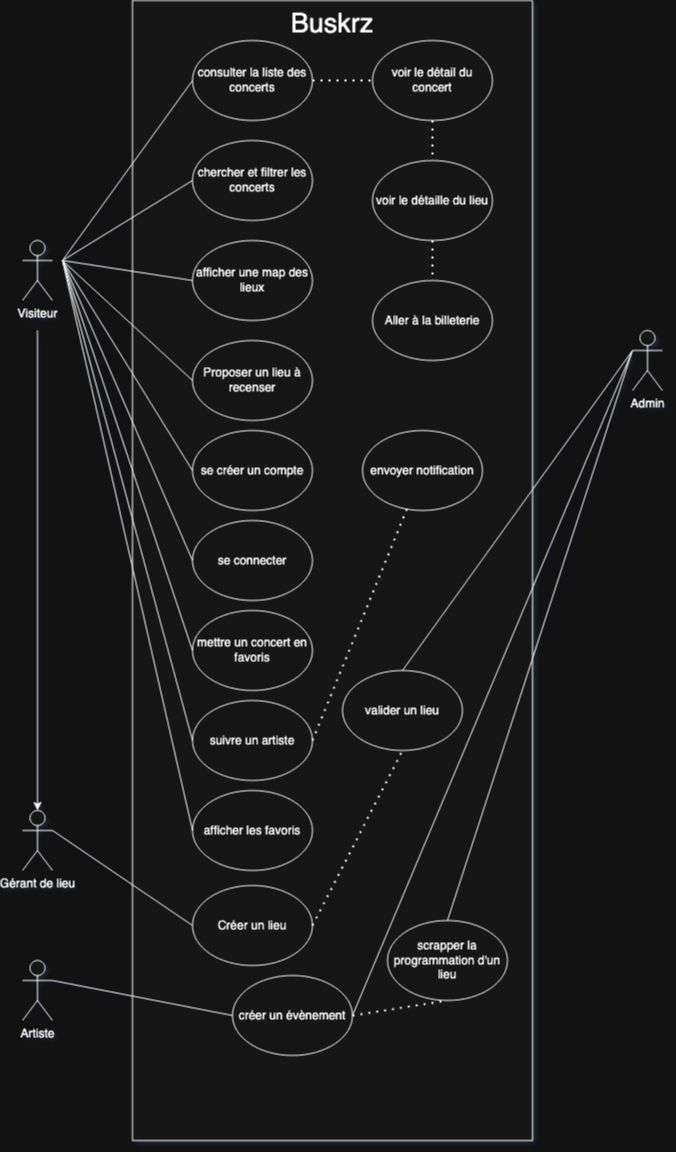

The diagram above was exported from draw.io. Its source (the exported page's mxGraphModel, read from the mxfile embedded in the PNG):
<mxGraphModel dx="1566" dy="1166" grid="1" gridSize="10" guides="1" tooltips="1" connect="1" arrows="1" fold="1" page="1" pageScale="1" pageWidth="827" pageHeight="1169" math="0" shadow="0">
  <root>
    <mxCell id="0" />
    <mxCell id="1" parent="0" />
    <mxCell id="_r-2Z_g6KoFpDzy2ZEOF-2" value="" style="rounded=0;whiteSpace=wrap;html=1;" parent="1" vertex="1">
      <mxGeometry x="200" y="40" width="400" height="1140" as="geometry" />
    </mxCell>
    <mxCell id="_r-2Z_g6KoFpDzy2ZEOF-3" value="Visiteur" style="shape=umlActor;verticalLabelPosition=bottom;verticalAlign=top;html=1;outlineConnect=0;" parent="1" vertex="1">
      <mxGeometry x="90" y="280" width="30" height="60" as="geometry" />
    </mxCell>
    <mxCell id="_r-2Z_g6KoFpDzy2ZEOF-6" value="Buskrz" style="text;html=1;align=center;verticalAlign=middle;whiteSpace=wrap;rounded=0;fontSize=27;" parent="1" vertex="1">
      <mxGeometry x="345" y="50" width="110" height="30" as="geometry" />
    </mxCell>
    <mxCell id="_r-2Z_g6KoFpDzy2ZEOF-7" value="consulter la liste des concerts" style="ellipse;whiteSpace=wrap;html=1;" parent="1" vertex="1">
      <mxGeometry x="260" y="80" width="120" height="80" as="geometry" />
    </mxCell>
    <mxCell id="_r-2Z_g6KoFpDzy2ZEOF-8" value="chercher et filtrer les concerts" style="ellipse;whiteSpace=wrap;html=1;" parent="1" vertex="1">
      <mxGeometry x="260" y="180" width="120" height="80" as="geometry" />
    </mxCell>
    <mxCell id="_r-2Z_g6KoFpDzy2ZEOF-9" value="Proposer un lieu à recenser" style="ellipse;whiteSpace=wrap;html=1;" parent="1" vertex="1">
      <mxGeometry x="260" y="380" width="120" height="80" as="geometry" />
    </mxCell>
    <mxCell id="_r-2Z_g6KoFpDzy2ZEOF-10" value="se connecter" style="ellipse;whiteSpace=wrap;html=1;" parent="1" vertex="1">
      <mxGeometry x="260" y="560" width="120" height="80" as="geometry" />
    </mxCell>
    <mxCell id="_r-2Z_g6KoFpDzy2ZEOF-11" value="mettre un concert en favoris" style="ellipse;whiteSpace=wrap;html=1;" parent="1" vertex="1">
      <mxGeometry x="260" y="650" width="120" height="80" as="geometry" />
    </mxCell>
    <mxCell id="_r-2Z_g6KoFpDzy2ZEOF-12" value="afficher les favoris" style="ellipse;whiteSpace=wrap;html=1;" parent="1" vertex="1">
      <mxGeometry x="260" y="830" width="120" height="80" as="geometry" />
    </mxCell>
    <mxCell id="_r-2Z_g6KoFpDzy2ZEOF-13" value="" style="endArrow=none;html=1;rounded=0;entryX=0;entryY=0.5;entryDx=0;entryDy=0;" parent="1" target="_r-2Z_g6KoFpDzy2ZEOF-7" edge="1">
      <mxGeometry width="50" height="50" relative="1" as="geometry">
        <mxPoint x="130" y="300" as="sourcePoint" />
        <mxPoint x="180" y="250" as="targetPoint" />
      </mxGeometry>
    </mxCell>
    <mxCell id="_r-2Z_g6KoFpDzy2ZEOF-16" value="" style="endArrow=none;html=1;rounded=0;entryX=0;entryY=0.5;entryDx=0;entryDy=0;" parent="1" target="_r-2Z_g6KoFpDzy2ZEOF-8" edge="1">
      <mxGeometry width="50" height="50" relative="1" as="geometry">
        <mxPoint x="130" y="300" as="sourcePoint" />
        <mxPoint x="180" y="250" as="targetPoint" />
      </mxGeometry>
    </mxCell>
    <mxCell id="_r-2Z_g6KoFpDzy2ZEOF-17" value="" style="endArrow=none;html=1;rounded=0;entryX=0;entryY=0.5;entryDx=0;entryDy=0;" parent="1" target="_r-2Z_g6KoFpDzy2ZEOF-9" edge="1">
      <mxGeometry width="50" height="50" relative="1" as="geometry">
        <mxPoint x="130" y="300" as="sourcePoint" />
        <mxPoint x="180" y="250" as="targetPoint" />
      </mxGeometry>
    </mxCell>
    <mxCell id="_r-2Z_g6KoFpDzy2ZEOF-18" value="" style="endArrow=none;html=1;rounded=0;entryX=0;entryY=0.5;entryDx=0;entryDy=0;" parent="1" target="_r-2Z_g6KoFpDzy2ZEOF-10" edge="1">
      <mxGeometry width="50" height="50" relative="1" as="geometry">
        <mxPoint x="130" y="300" as="sourcePoint" />
        <mxPoint x="180" y="250" as="targetPoint" />
      </mxGeometry>
    </mxCell>
    <mxCell id="_r-2Z_g6KoFpDzy2ZEOF-19" value="" style="endArrow=none;html=1;rounded=0;entryX=0;entryY=0.5;entryDx=0;entryDy=0;" parent="1" target="_r-2Z_g6KoFpDzy2ZEOF-11" edge="1">
      <mxGeometry width="50" height="50" relative="1" as="geometry">
        <mxPoint x="130" y="300" as="sourcePoint" />
        <mxPoint x="180" y="250" as="targetPoint" />
      </mxGeometry>
    </mxCell>
    <mxCell id="_r-2Z_g6KoFpDzy2ZEOF-20" value="" style="endArrow=none;html=1;rounded=0;entryX=0;entryY=0.5;entryDx=0;entryDy=0;" parent="1" target="_r-2Z_g6KoFpDzy2ZEOF-12" edge="1">
      <mxGeometry width="50" height="50" relative="1" as="geometry">
        <mxPoint x="130" y="300" as="sourcePoint" />
        <mxPoint x="180" y="250" as="targetPoint" />
      </mxGeometry>
    </mxCell>
    <mxCell id="_r-2Z_g6KoFpDzy2ZEOF-21" value="se créer un compte" style="ellipse;whiteSpace=wrap;html=1;" parent="1" vertex="1">
      <mxGeometry x="260" y="470" width="120" height="80" as="geometry" />
    </mxCell>
    <mxCell id="_r-2Z_g6KoFpDzy2ZEOF-22" value="" style="endArrow=none;html=1;rounded=0;entryX=0;entryY=0.5;entryDx=0;entryDy=0;" parent="1" target="_r-2Z_g6KoFpDzy2ZEOF-21" edge="1">
      <mxGeometry width="50" height="50" relative="1" as="geometry">
        <mxPoint x="130" y="300" as="sourcePoint" />
        <mxPoint x="180" y="250" as="targetPoint" />
      </mxGeometry>
    </mxCell>
    <mxCell id="_r-2Z_g6KoFpDzy2ZEOF-23" value="Gérant de lieu" style="shape=umlActor;verticalLabelPosition=bottom;verticalAlign=top;html=1;outlineConnect=0;" parent="1" vertex="1">
      <mxGeometry x="90" y="850" width="30" height="60" as="geometry" />
    </mxCell>
    <mxCell id="_r-2Z_g6KoFpDzy2ZEOF-26" value="" style="endArrow=classic;html=1;rounded=0;entryX=0.5;entryY=0;entryDx=0;entryDy=0;entryPerimeter=0;" parent="1" target="_r-2Z_g6KoFpDzy2ZEOF-23" edge="1">
      <mxGeometry width="50" height="50" relative="1" as="geometry">
        <mxPoint x="105" y="370" as="sourcePoint" />
        <mxPoint x="150" y="330" as="targetPoint" />
      </mxGeometry>
    </mxCell>
    <mxCell id="_r-2Z_g6KoFpDzy2ZEOF-27" value="voir le détail du concert" style="ellipse;whiteSpace=wrap;html=1;" parent="1" vertex="1">
      <mxGeometry x="440" y="80" width="120" height="80" as="geometry" />
    </mxCell>
    <mxCell id="_r-2Z_g6KoFpDzy2ZEOF-28" value="voir le détaille du lieu" style="ellipse;whiteSpace=wrap;html=1;" parent="1" vertex="1">
      <mxGeometry x="440" y="200" width="120" height="80" as="geometry" />
    </mxCell>
    <mxCell id="_r-2Z_g6KoFpDzy2ZEOF-29" value="Aller à la billeterie" style="ellipse;whiteSpace=wrap;html=1;" parent="1" vertex="1">
      <mxGeometry x="440" y="320" width="120" height="80" as="geometry" />
    </mxCell>
    <mxCell id="_r-2Z_g6KoFpDzy2ZEOF-30" value="" style="endArrow=none;dashed=1;html=1;dashPattern=1 3;strokeWidth=2;rounded=0;entryX=0;entryY=0.5;entryDx=0;entryDy=0;" parent="1" target="_r-2Z_g6KoFpDzy2ZEOF-27" edge="1">
      <mxGeometry width="50" height="50" relative="1" as="geometry">
        <mxPoint x="380" y="120" as="sourcePoint" />
        <mxPoint x="430" y="70" as="targetPoint" />
      </mxGeometry>
    </mxCell>
    <mxCell id="_r-2Z_g6KoFpDzy2ZEOF-31" value="" style="endArrow=none;dashed=1;html=1;dashPattern=1 3;strokeWidth=2;rounded=0;entryX=0.5;entryY=0;entryDx=0;entryDy=0;exitX=0.5;exitY=1;exitDx=0;exitDy=0;" parent="1" source="_r-2Z_g6KoFpDzy2ZEOF-27" target="_r-2Z_g6KoFpDzy2ZEOF-28" edge="1">
      <mxGeometry width="50" height="50" relative="1" as="geometry">
        <mxPoint x="380" y="120" as="sourcePoint" />
        <mxPoint x="430" y="70" as="targetPoint" />
      </mxGeometry>
    </mxCell>
    <mxCell id="_r-2Z_g6KoFpDzy2ZEOF-32" value="" style="endArrow=none;dashed=1;html=1;dashPattern=1 3;strokeWidth=2;rounded=0;entryX=0.5;entryY=0;entryDx=0;entryDy=0;exitX=0.5;exitY=1;exitDx=0;exitDy=0;" parent="1" source="_r-2Z_g6KoFpDzy2ZEOF-28" target="_r-2Z_g6KoFpDzy2ZEOF-29" edge="1">
      <mxGeometry width="50" height="50" relative="1" as="geometry">
        <mxPoint x="380" y="120" as="sourcePoint" />
        <mxPoint x="430" y="70" as="targetPoint" />
      </mxGeometry>
    </mxCell>
    <mxCell id="_r-2Z_g6KoFpDzy2ZEOF-33" value="Créer un lieu" style="ellipse;whiteSpace=wrap;html=1;" parent="1" vertex="1">
      <mxGeometry x="260" y="925" width="120" height="80" as="geometry" />
    </mxCell>
    <mxCell id="_r-2Z_g6KoFpDzy2ZEOF-34" value="créer un évènement" style="ellipse;whiteSpace=wrap;html=1;" parent="1" vertex="1">
      <mxGeometry x="300" y="1015" width="120" height="80" as="geometry" />
    </mxCell>
    <mxCell id="_r-2Z_g6KoFpDzy2ZEOF-35" value="" style="endArrow=none;html=1;rounded=0;entryX=0;entryY=0.5;entryDx=0;entryDy=0;exitX=1;exitY=0.3333333333333333;exitDx=0;exitDy=0;exitPerimeter=0;" parent="1" target="_r-2Z_g6KoFpDzy2ZEOF-33" edge="1" source="_r-2Z_g6KoFpDzy2ZEOF-23">
      <mxGeometry width="50" height="50" relative="1" as="geometry">
        <mxPoint x="120" y="610" as="sourcePoint" />
        <mxPoint x="170" y="560" as="targetPoint" />
      </mxGeometry>
    </mxCell>
    <mxCell id="_r-2Z_g6KoFpDzy2ZEOF-36" value="" style="endArrow=none;html=1;rounded=0;entryX=0;entryY=0.5;entryDx=0;entryDy=0;exitX=1;exitY=0.3333333333333333;exitDx=0;exitDy=0;exitPerimeter=0;" parent="1" target="_r-2Z_g6KoFpDzy2ZEOF-34" edge="1" source="kSt98EqygjrDCbnoojWu-1">
      <mxGeometry width="50" height="50" relative="1" as="geometry">
        <mxPoint x="120" y="610" as="sourcePoint" />
        <mxPoint x="170" y="560" as="targetPoint" />
      </mxGeometry>
    </mxCell>
    <mxCell id="_r-2Z_g6KoFpDzy2ZEOF-37" value="Admin" style="shape=umlActor;verticalLabelPosition=bottom;verticalAlign=top;html=1;outlineConnect=0;" parent="1" vertex="1">
      <mxGeometry x="700" y="370" width="30" height="60" as="geometry" />
    </mxCell>
    <mxCell id="_r-2Z_g6KoFpDzy2ZEOF-38" value="" style="endArrow=none;html=1;rounded=0;exitX=1;exitY=0.5;exitDx=0;exitDy=0;" parent="1" source="_r-2Z_g6KoFpDzy2ZEOF-34" edge="1">
      <mxGeometry width="50" height="50" relative="1" as="geometry">
        <mxPoint x="650" y="440" as="sourcePoint" />
        <mxPoint x="700" y="390" as="targetPoint" />
      </mxGeometry>
    </mxCell>
    <mxCell id="_r-2Z_g6KoFpDzy2ZEOF-40" value="scrapper la programmation d'un lieu" style="ellipse;whiteSpace=wrap;html=1;" parent="1" vertex="1">
      <mxGeometry x="455" y="960" width="120" height="80" as="geometry" />
    </mxCell>
    <mxCell id="_r-2Z_g6KoFpDzy2ZEOF-41" value="" style="endArrow=none;html=1;rounded=0;exitX=0.5;exitY=0;exitDx=0;exitDy=0;" parent="1" source="_r-2Z_g6KoFpDzy2ZEOF-40" edge="1">
      <mxGeometry width="50" height="50" relative="1" as="geometry">
        <mxPoint x="460" y="700" as="sourcePoint" />
        <mxPoint x="700" y="390" as="targetPoint" />
      </mxGeometry>
    </mxCell>
    <mxCell id="_r-2Z_g6KoFpDzy2ZEOF-42" value="afficher une map des lieux" style="ellipse;whiteSpace=wrap;html=1;" parent="1" vertex="1">
      <mxGeometry x="260" y="280" width="120" height="80" as="geometry" />
    </mxCell>
    <mxCell id="_r-2Z_g6KoFpDzy2ZEOF-44" value="" style="endArrow=none;html=1;rounded=0;entryX=0;entryY=0.5;entryDx=0;entryDy=0;" parent="1" target="_r-2Z_g6KoFpDzy2ZEOF-42" edge="1">
      <mxGeometry width="50" height="50" relative="1" as="geometry">
        <mxPoint x="130" y="300" as="sourcePoint" />
        <mxPoint x="180" y="250" as="targetPoint" />
      </mxGeometry>
    </mxCell>
    <mxCell id="kSt98EqygjrDCbnoojWu-1" value="Artiste" style="shape=umlActor;verticalLabelPosition=bottom;verticalAlign=top;html=1;outlineConnect=0;" vertex="1" parent="1">
      <mxGeometry x="90" y="1000" width="30" height="60" as="geometry" />
    </mxCell>
    <mxCell id="kSt98EqygjrDCbnoojWu-3" value="valider un lieu" style="ellipse;whiteSpace=wrap;html=1;" vertex="1" parent="1">
      <mxGeometry x="410" y="710" width="120" height="80" as="geometry" />
    </mxCell>
    <mxCell id="kSt98EqygjrDCbnoojWu-4" value="" style="endArrow=none;dashed=1;html=1;dashPattern=1 3;strokeWidth=2;rounded=0;exitX=1;exitY=0.5;exitDx=0;exitDy=0;" edge="1" parent="1" source="_r-2Z_g6KoFpDzy2ZEOF-33">
      <mxGeometry width="50" height="50" relative="1" as="geometry">
        <mxPoint x="500" y="750" as="sourcePoint" />
        <mxPoint x="470" y="790" as="targetPoint" />
      </mxGeometry>
    </mxCell>
    <mxCell id="kSt98EqygjrDCbnoojWu-9" value="suivre un artiste" style="ellipse;whiteSpace=wrap;html=1;" vertex="1" parent="1">
      <mxGeometry x="260" y="740" width="120" height="80" as="geometry" />
    </mxCell>
    <mxCell id="kSt98EqygjrDCbnoojWu-10" value="" style="endArrow=none;html=1;rounded=0;exitX=0;exitY=0.5;exitDx=0;exitDy=0;" edge="1" parent="1" source="kSt98EqygjrDCbnoojWu-9">
      <mxGeometry width="50" height="50" relative="1" as="geometry">
        <mxPoint x="500" y="600" as="sourcePoint" />
        <mxPoint x="130" y="300" as="targetPoint" />
      </mxGeometry>
    </mxCell>
    <mxCell id="kSt98EqygjrDCbnoojWu-11" value="envoyer notification" style="ellipse;whiteSpace=wrap;html=1;" vertex="1" parent="1">
      <mxGeometry x="430" y="470" width="120" height="80" as="geometry" />
    </mxCell>
    <mxCell id="kSt98EqygjrDCbnoojWu-12" value="" style="endArrow=none;dashed=1;html=1;dashPattern=1 3;strokeWidth=2;rounded=0;exitX=1;exitY=0.5;exitDx=0;exitDy=0;" edge="1" parent="1" source="kSt98EqygjrDCbnoojWu-9" target="kSt98EqygjrDCbnoojWu-11">
      <mxGeometry width="50" height="50" relative="1" as="geometry">
        <mxPoint x="500" y="710" as="sourcePoint" />
        <mxPoint x="550" y="660" as="targetPoint" />
      </mxGeometry>
    </mxCell>
    <mxCell id="kSt98EqygjrDCbnoojWu-13" value="" style="endArrow=none;html=1;rounded=0;exitX=0.5;exitY=0;exitDx=0;exitDy=0;" edge="1" parent="1" source="kSt98EqygjrDCbnoojWu-3">
      <mxGeometry width="50" height="50" relative="1" as="geometry">
        <mxPoint x="500" y="710" as="sourcePoint" />
        <mxPoint x="700" y="390" as="targetPoint" />
      </mxGeometry>
    </mxCell>
    <mxCell id="kSt98EqygjrDCbnoojWu-14" value="" style="endArrow=none;dashed=1;html=1;dashPattern=1 3;strokeWidth=2;rounded=0;entryX=0.5;entryY=1;entryDx=0;entryDy=0;exitX=1;exitY=0.5;exitDx=0;exitDy=0;" edge="1" parent="1" source="_r-2Z_g6KoFpDzy2ZEOF-34" target="_r-2Z_g6KoFpDzy2ZEOF-40">
      <mxGeometry width="50" height="50" relative="1" as="geometry">
        <mxPoint x="500" y="710" as="sourcePoint" />
        <mxPoint x="550" y="660" as="targetPoint" />
      </mxGeometry>
    </mxCell>
  </root>
</mxGraphModel>